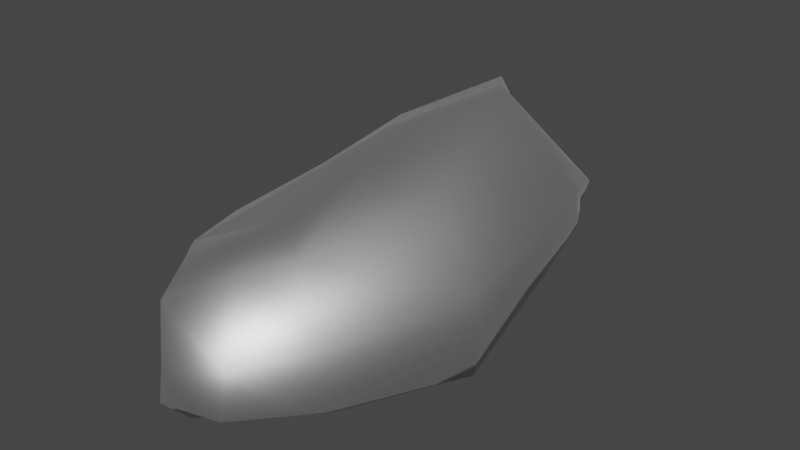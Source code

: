 # Source: shoe_cover_L.blend  (saved by Blender 2.93.21; exported with 4.5.12 LTS)
import bpy
from mathutils import Matrix  # noqa: F401  (used for matrix-valued properties, if any)

bpy.ops.wm.read_factory_settings(use_empty=True)
scene = bpy.context.scene
scene.name = 'Scene'

# ---- collections
col_collection = bpy.data.collections.new('Collection'); scene.collection.children.link(col_collection)

# ---- materials (node trees are filled in below, after node groups)
mat_shoe_cover = bpy.data.materials.new('shoe cover')
mat_shoe_cover.use_transparent_shadow = False
mat_shoe_cover.roughness = 0.5528
mat_shoe_cover.specular_intensity = 1.0
mat_shoe_cover.metallic = 1.0

# ---- material node trees
mat_shoe_cover.use_nodes = True; mat_shoe_cover.node_tree.nodes.clear()
_N = mat_shoe_cover.node_tree.nodes; _L = mat_shoe_cover.node_tree.links
n0 = _N.new('ShaderNodeBsdfPrincipled'); n0.name = 'Principled BSDF'; n0.location = (10, 300)
n0.distribution = 'GGX'
n0.subsurface_method = 'BURLEY'
n0.inputs[1].default_value = 1.0
n0.inputs[2].default_value = 0.5528
n0.inputs[3].default_value = 1.45
n0.inputs[13].default_value = 1.0
n0.inputs[27].default_value = (0.0, 0.0, 0.0, 1.0)
n0.inputs[28].default_value = 1.0
n1 = _N.new('ShaderNodeOutputMaterial'); n1.name = 'Material Output'; n1.location = (300, 300)
n2 = _N.new('ShaderNodeNormalMap'); n2.name = 'Normal Map'; n2.location = (-300, -300)
n2.label = 'Normal/Map'
_L.new(n0.outputs[0], n1.inputs[0])
_L.new(n2.outputs[0], n0.inputs[5])
n1.is_active_output = True

# ---- world
world_world = bpy.data.worlds.new('World'); scene.world = world_world
world_world.use_nodes = True; world_world.node_tree.nodes.clear()
_N = world_world.node_tree.nodes; _L = world_world.node_tree.links
n0 = _N.new('ShaderNodeOutputWorld'); n0.name = 'World Output'; n0.location = (300, 300)
n1 = _N.new('ShaderNodeBackground'); n1.name = 'Background'; n1.location = (10, 300)
n1.inputs[0].default_value = (0.05088, 0.05088, 0.05088, 1.0)
_L.new(n1.outputs[0], n0.inputs[0])
n0.is_active_output = True
world_world.color = (0.05088, 0.05088, 0.05088)
world_world.use_sun_shadow = False
world_world.sun_shadow_jitter_overblur = 0.0

# ---- meshes
me_cube_001 = bpy.data.meshes.new('Cube.001')
me_cube_001.from_pydata([(-0.008775, -0.1609, -0.04214), (-0.01788, -0.1654, 0.02941), (0.08167, -0.03103, -0.04401), (0.0503, -0.02273, 0.05032), (-0.06997, -0.03296, -0.04796), (-0.07559, -0.06098, 0.02206), (-0.004292, 0.1684, -0.04396), (-0.02058, 0.1338, 0.06719), (0.02505, -0.1106, 0.04493), (0.04081, -0.1027, -0.048), (-0.05314, 0.06678, 0.05094), (-0.03944, 0.0739, -0.04584), (-0.009736, -0.1755, -0.002511), (0.08332, -0.03597, 0.009608), (-0.006255, 0.1703, 0.0007422), (-0.07838, -0.0519, -0.01591), (-0.05688, 0.1104, 0.004304), (0.05004, -0.1184, 0.002687), (0.02582, 0.06969, 0.07706), (0.04926, 0.1009, -0.0392), (-0.04693, -0.1246, 0.02694), (-0.03724, -0.1203, -0.04461), (-0.006228, -0.01624, 0.05839), (-0.0006568, -0.02205, -0.04583), (-0.04984, -0.1408, -0.007162), (0.05356, 0.1171, 0.00796), (-0.003101, 0.1096, 0.07091), (-0.05868, -0.07288, -0.04775), (-0.02513, 0.0383, -0.04558), (-0.06969, -0.1164, -0.01333), (0.03075, 0.162, -0.04115), (-0.06617, -0.1026, 0.0215), (-0.03752, 0.03181, 0.05524), (0.04478, 0.1489, 0.00303), (0.01945, -0.1277, -0.04458), (-0.05677, -0.00413, 0.03902), (0.007548, -0.1341, 0.04104), (-0.05362, 0.02297, -0.0486), (0.0244, -0.1621, 0.0001438), (-0.07934, 0.0205, -0.01339), (-0.01673, -0.06442, -0.04545), (-0.02309, -0.0665, 0.03608), (-0.05044, -0.01519, 0.04079), (-0.03859, -0.009824, -0.04605), (0.08483, -0.02904, -0.01768), (-0.00606, 0.1769, -0.02303), (-0.07699, -0.02755, -0.03446), (-0.05598, 0.1007, -0.0257), (0.05308, -0.1297, -0.02686), (-0.009236, -0.1792, -0.02233), (-0.04389, -0.1306, -0.02583), (0.05631, 0.1168, -0.01192), (-0.06228, -0.0774, -0.03005), (0.03364, 0.1602, -0.01961), (0.02366, -0.168, -0.02523), (-0.06117, 0.03225, -0.03017)], [], [(48, 9, 2, 44), (53, 30, 6, 45), (55, 37, 4, 46), (50, 21, 0, 49), (28, 11, 6, 30), (22, 8, 3, 18), (41, 36, 8, 22), (43, 37, 11, 28), (45, 6, 11, 47), (54, 34, 9, 48), (36, 38, 17, 8), (7, 14, 16, 10), (20, 24, 12, 1), (35, 39, 15, 5), (26, 33, 14, 7), (8, 17, 13, 3), (3, 13, 25, 18), (31, 29, 24, 20), (34, 40, 23, 9), (42, 41, 22, 32), (32, 22, 18, 26), (9, 23, 19, 2), (52, 27, 21, 50), (44, 2, 19, 51), (46, 4, 27, 52), (10, 32, 26, 7), (35, 42, 32, 10), (5, 15, 29, 31), (18, 25, 33, 26), (40, 43, 28, 23), (23, 28, 30, 19), (51, 19, 30, 53), (21, 27, 43, 40), (5, 31, 42, 35), (31, 20, 41, 42), (0, 21, 40, 34), (10, 16, 39, 35), (1, 12, 38, 36), (49, 0, 34, 54), (27, 4, 37, 43), (20, 1, 36, 41), (47, 11, 37, 55), (16, 47, 55, 39), (12, 49, 54, 38), (25, 51, 53, 33), (15, 46, 52, 29), (13, 44, 51, 25), (29, 52, 50, 24), (38, 54, 48, 17), (14, 45, 47, 16), (24, 50, 49, 12), (39, 55, 46, 15), (33, 53, 45, 14), (17, 48, 44, 13)])
me_cube_001.polygons.foreach_set('use_smooth', [True] * 54)
_uv = me_cube_001.uv_layers.new(name='UVMap')
_uv.uv.foreach_set('vector', [0.8325, 0.6718, 0.7577, 0.6871, 0.7789, 0.7689, 0.811, 0.8005, 0.621, 0.8621, 0.6332, 0.8137, 0.6008, 0.8026, 0.5766, 0.8474, 0.516, 0.6541, 0.5622, 0.6589, 0.5672, 0.5951, 0.5375, 0.5743, 0.6379, 0.5052, 0.6451, 0.5658, 0.7059, 0.5668, 0.7291, 0.5217, 0.6087, 0.7082, 0.5724, 0.7205, 0.6008, 0.8026, 0.6332, 0.8137, 0.2745, 0.2191, 0.1935, 0.1863, 0.1154, 0.2576, 0.1873, 0.3035, 0.3086, 0.1804, 0.2372, 0.1345, 0.1935, 0.1863, 0.2745, 0.2191, 0.5998, 0.6513, 0.5622, 0.6589, 0.5724, 0.7205, 0.6087, 0.7082, 0.5766, 0.8474, 0.6008, 0.8026, 0.5724, 0.7205, 0.4976, 0.7333, 0.7924, 0.6023, 0.7406, 0.6384, 0.7577, 0.6871, 0.8325, 0.6718, 0.2372, 0.1345, 0.1752, 0.02345, 0.07079, 0.05275, 0.1935, 0.1863, 0.2567, 0.3468, 0.2361, 0.4943, 0.4296, 0.3964, 0.334, 0.3021, 0.3675, 0.1215, 0.4233, 0.04821, 0.3083, 0.001037, 0.3072, 0.09097, 0.3695, 0.2373, 0.5149, 0.2559, 0.5149, 0.1566, 0.4235, 0.1694, 0.2293, 0.331, 0.1791, 0.4735, 0.2361, 0.4943, 0.2567, 0.3468, 0.1935, 0.1863, 0.07079, 0.05275, 0.001037, 0.2571, 0.1154, 0.2576, 0.1154, 0.2576, 0.001037, 0.2571, 0.0791, 0.4259, 0.1873, 0.3035, 0.4076, 0.1354, 0.4796, 0.08119, 0.4233, 0.04821, 0.3675, 0.1215, 0.7406, 0.6384, 0.6595, 0.6407, 0.6682, 0.6951, 0.7577, 0.6871, 0.356, 0.2291, 0.3086, 0.1804, 0.2745, 0.2191, 0.3116, 0.2755, 0.3116, 0.2755, 0.2745, 0.2191, 0.1873, 0.3035, 0.2293, 0.331, 0.7577, 0.6871, 0.6682, 0.6951, 0.6953, 0.8262, 0.7789, 0.7689, 0.5776, 0.5346, 0.5955, 0.573, 0.6451, 0.5658, 0.6379, 0.5052, 0.811, 0.8005, 0.7789, 0.7689, 0.6953, 0.8262, 0.7076, 0.8761, 0.5375, 0.5743, 0.5672, 0.5951, 0.5955, 0.573, 0.5776, 0.5346, 0.334, 0.3021, 0.3116, 0.2755, 0.2293, 0.331, 0.2567, 0.3468, 0.3695, 0.2373, 0.356, 0.2291, 0.3116, 0.2755, 0.334, 0.3021, 0.4235, 0.1694, 0.5149, 0.1566, 0.4796, 0.08119, 0.4076, 0.1354, 0.1873, 0.3035, 0.0791, 0.4259, 0.1791, 0.4735, 0.2293, 0.331, 0.6595, 0.6407, 0.5998, 0.6513, 0.6087, 0.7082, 0.6682, 0.6951, 0.6682, 0.6951, 0.6087, 0.7082, 0.6332, 0.8137, 0.6953, 0.8262, 0.7076, 0.8761, 0.6953, 0.8262, 0.6332, 0.8137, 0.621, 0.8621, 0.6451, 0.5658, 0.5955, 0.573, 0.5998, 0.6513, 0.6595, 0.6407, 0.4235, 0.1694, 0.4076, 0.1354, 0.356, 0.2291, 0.3695, 0.2373, 0.4076, 0.1354, 0.3675, 0.1215, 0.3086, 0.1804, 0.356, 0.2291, 0.7059, 0.5668, 0.6451, 0.5658, 0.6595, 0.6407, 0.7406, 0.6384, 0.334, 0.3021, 0.4296, 0.3964, 0.5149, 0.2559, 0.3695, 0.2373, 0.3072, 0.09097, 0.3083, 0.001037, 0.1752, 0.02345, 0.2372, 0.1345, 0.7291, 0.5217, 0.7059, 0.5668, 0.7406, 0.6384, 0.7924, 0.6023, 0.5955, 0.573, 0.5672, 0.5951, 0.5622, 0.6589, 0.5998, 0.6513, 0.3675, 0.1215, 0.3072, 0.09097, 0.2372, 0.1345, 0.3086, 0.1804, 0.4976, 0.7333, 0.5724, 0.7205, 0.5622, 0.6589, 0.516, 0.6541, 0.4105, 0.7515, 0.4976, 0.7333, 0.516, 0.6541, 0.4639, 0.6041, 0.7564, 0.4694, 0.7291, 0.5217, 0.7924, 0.6023, 0.8517, 0.5597, 0.7213, 0.9328, 0.7076, 0.8761, 0.621, 0.8621, 0.6029, 0.9224, 0.5153, 0.5208, 0.5375, 0.5743, 0.5776, 0.5346, 0.5723, 0.457, 0.8705, 0.8406, 0.811, 0.8005, 0.7076, 0.8761, 0.7213, 0.9328, 0.5723, 0.457, 0.5776, 0.5346, 0.6379, 0.5052, 0.6359, 0.4474, 0.8517, 0.5597, 0.7924, 0.6023, 0.8325, 0.6718, 0.9046, 0.6572, 0.5396, 0.9025, 0.5766, 0.8474, 0.4976, 0.7333, 0.4105, 0.7515, 0.6359, 0.4474, 0.6379, 0.5052, 0.7291, 0.5217, 0.7564, 0.4694, 0.4639, 0.6041, 0.516, 0.6541, 0.5375, 0.5743, 0.5153, 0.5208, 0.6029, 0.9224, 0.621, 0.8621, 0.5766, 0.8474, 0.5396, 0.9025, 0.9046, 0.6572, 0.8325, 0.6718, 0.811, 0.8005, 0.8705, 0.8406])
me_cube_001.materials.append(mat_shoe_cover)
me_cube_001.use_remesh_fix_poles = True
me_cube_001.use_remesh_preserve_attributes = False
me_cube_001.update()
me_cube_001.normals_split_custom_set([tuple(v) for v in zip(*[iter([0.8181, -0.4834, -0.3117, 0.3913, -0.2077, -0.8965, 0.6393, -0.02925, -0.7684, 0.9923, -0.03912, -0.1175, 0.6595, 0.7506, -0.04007, 0.4921, 0.5435, -0.68, -0.1825, 0.5653, -0.8044, -0.2572, 0.9503, -0.1754, -0.8561, 0.1889, -0.4811, -0.4094, 0.1237, -0.904, -0.5873, -0.05359, -0.8076, -0.9015, 0.0488, -0.4301, -0.703, -0.4891, -0.5164, -0.4767, -0.2806, -0.8331, -0.1745, -0.476, -0.862, -0.1904, -0.904, -0.3829, 0.07758, 0.006268, -0.997, -0.3901, 0.1318, -0.9113, -0.1825, 0.5653, -0.8044, 0.4921, 0.5435, -0.68, -0.1608, -0.1853, 0.9694, 0.3265, -0.347, 0.8792, 0.5823, -0.1054, 0.8061, 0.3821, 0.1027, 0.9184, -0.2863, -0.1533, 0.9458, 0.1751, -0.4132, 0.8937, 0.3265, -0.347, 0.8792, -0.1608, -0.1853, 0.9694, 0.04692, -0.006017, -0.9989, -0.4094, 0.1237, -0.904, -0.3901, 0.1318, -0.9113, 0.07758, 0.006268, -0.997, -0.2572, 0.9503, -0.1754, -0.1825, 0.5653, -0.8044, -0.3901, 0.1318, -0.9113, -0.8312, 0.3513, -0.431, 0.5582, -0.7592, -0.3346, 0.1873, -0.2411, -0.9522, 0.3913, -0.2077, -0.8965, 0.8181, -0.4834, -0.3117, 0.1751, -0.4132, 0.8937, 0.6038, -0.7038, 0.3741, 0.83, -0.4219, 0.3649, 0.3265, -0.347, 0.8792, -0.2956, 0.6081, 0.7367, -0.2308, 0.9139, 0.334, -0.9, 0.4288, 0.07873, -0.7389, 0.1101, 0.6648, -0.5626, -0.3904, 0.7287, -0.7678, -0.6347, -0.0875, -0.173, -0.9601, 0.2198, -0.237, -0.6969, 0.6769, -0.7531, -0.02525, 0.6574, -0.9902, 0.1315, -0.0463, -0.9807, -0.08325, -0.1768, -0.8351, -0.0835, 0.5437, 0.1378, 0.2965, 0.945, 0.729, 0.6123, 0.3061, -0.2308, 0.9139, 0.334, -0.2956, 0.6081, 0.7367, 0.3265, -0.347, 0.8792, 0.83, -0.4219, 0.3649, 0.9306, -0.12, 0.3458, 0.5823, -0.1054, 0.8061, 0.5823, -0.1054, 0.8061, 0.9306, -0.12, 0.3458, 0.8833, 0.3285, 0.3344, 0.3821, 0.1027, 0.9184, -0.7294, -0.2956, 0.6169, -0.8597, -0.431, -0.2742, -0.7678, -0.6347, -0.0875, -0.5626, -0.3904, 0.7287, 0.1873, -0.2411, -0.9522, 0.0006232, -0.01798, -0.9998, 0.01314, 0.01345, -0.9998, 0.3913, -0.2077, -0.8965, -0.4019, -0.1613, 0.9014, -0.2863, -0.1533, 0.9458, -0.1608, -0.1853, 0.9694, -0.3814, -0.1179, 0.9169, -0.3814, -0.1179, 0.9169, -0.1608, -0.1853, 0.9694, 0.3821, 0.1027, 0.9184, 0.1378, 0.2965, 0.945, 0.3913, -0.2077, -0.8965, 0.01314, 0.01345, -0.9998, 0.6222, 0.1732, -0.7635, 0.6393, -0.02925, -0.7684, -0.8299, -0.2845, -0.48, -0.5268, -0.2093, -0.8238, -0.4767, -0.2806, -0.8331, -0.703, -0.4891, -0.5164, 0.9923, -0.03912, -0.1175, 0.6393, -0.02925, -0.7684, 0.6222, 0.1732, -0.7635, 0.9503, 0.2879, -0.1185, -0.9015, 0.0488, -0.4301, -0.5873, -0.05359, -0.8076, -0.5268, -0.2093, -0.8238, -0.8299, -0.2845, -0.48, -0.7389, 0.1101, 0.6648, -0.3814, -0.1179, 0.9169, 0.1378, 0.2965, 0.945, -0.2956, 0.6081, 0.7367, -0.7531, -0.02525, 0.6574, -0.4019, -0.1613, 0.9014, -0.3814, -0.1179, 0.9169, -0.7389, 0.1101, 0.6648, -0.8351, -0.0835, 0.5437, -0.9807, -0.08325, -0.1768, -0.8597, -0.431, -0.2742, -0.7294, -0.2956, 0.6169, 0.3821, 0.1027, 0.9184, 0.8833, 0.3285, 0.3344, 0.729, 0.6123, 0.3061, 0.1378, 0.2965, 0.945, 0.0006232, -0.01798, -0.9998, 0.04692, -0.006017, -0.9989, 0.07758, 0.006268, -0.997, 0.01314, 0.01345, -0.9998, 0.01314, 0.01345, -0.9998, 0.07758, 0.006268, -0.997, 0.4921, 0.5435, -0.68, 0.6222, 0.1732, -0.7635, 0.9503, 0.2879, -0.1185, 0.6222, 0.1732, -0.7635, 0.4921, 0.5435, -0.68, 0.6595, 0.7506, -0.04007, -0.4767, -0.2806, -0.8331, -0.5268, -0.2093, -0.8238, 0.04692, -0.006017, -0.9989, 0.0006232, -0.01798, -0.9998, -0.8351, -0.0835, 0.5437, -0.7294, -0.2956, 0.6169, -0.4019, -0.1613, 0.9014, -0.7531, -0.02525, 0.6574, -0.7294, -0.2956, 0.6169, -0.5626, -0.3904, 0.7287, -0.2863, -0.1533, 0.9458, -0.4019, -0.1613, 0.9014, -0.1745, -0.476, -0.862, -0.4767, -0.2806, -0.8331, 0.0006232, -0.01798, -0.9998, 0.1873, -0.2411, -0.9522, -0.7389, 0.1101, 0.6648, -0.9, 0.4288, 0.07873, -0.9902, 0.1315, -0.0463, -0.7531, -0.02525, 0.6574, -0.237, -0.6969, 0.6769, -0.173, -0.9601, 0.2198, 0.6038, -0.7038, 0.3741, 0.1751, -0.4132, 0.8937, -0.1904, -0.904, -0.3829, -0.1745, -0.476, -0.862, 0.1873, -0.2411, -0.9522, 0.5582, -0.7592, -0.3346, -0.5268, -0.2093, -0.8238, -0.5873, -0.05359, -0.8076, -0.4094, 0.1237, -0.904, 0.04692, -0.006017, -0.9989, -0.5626, -0.3904, 0.7287, -0.237, -0.6969, 0.6769, 0.1751, -0.4132, 0.8937, -0.2863, -0.1533, 0.9458, -0.8312, 0.3513, -0.431, -0.3901, 0.1318, -0.9113, -0.4094, 0.1237, -0.904, -0.8561, 0.1889, -0.4811, -0.9, 0.4288, 0.07873, -0.8312, 0.3513, -0.431, -0.8561, 0.1889, -0.4811, -0.9902, 0.1315, -0.0463, -0.173, -0.9601, 0.2198, -0.1904, -0.904, -0.3829, 0.5582, -0.7592, -0.3346, 0.6038, -0.7038, 0.3741, 0.8833, 0.3285, 0.3344, 0.9503, 0.2879, -0.1185, 0.6595, 0.7506, -0.04007, 0.729, 0.6123, 0.3061, -0.9807, -0.08325, -0.1768, -0.9015, 0.0488, -0.4301, -0.8299, -0.2845, -0.48, -0.8597, -0.431, -0.2742, 0.9306, -0.12, 0.3458, 0.9923, -0.03912, -0.1175, 0.9503, 0.2879, -0.1185, 0.8833, 0.3285, 0.3344, -0.8597, -0.431, -0.2742, -0.8299, -0.2845, -0.48, -0.703, -0.4891, -0.5164, -0.7678, -0.6347, -0.0875, 0.6038, -0.7038, 0.3741, 0.5582, -0.7592, -0.3346, 0.8181, -0.4834, -0.3117, 0.83, -0.4219, 0.3649, -0.2308, 0.9139, 0.334, -0.2572, 0.9503, -0.1754, -0.8312, 0.3513, -0.431, -0.9, 0.4288, 0.07873, -0.7678, -0.6347, -0.0875, -0.703, -0.4891, -0.5164, -0.1904, -0.904, -0.3829, -0.173, -0.9601, 0.2198, -0.9902, 0.1315, -0.0463, -0.8561, 0.1889, -0.4811, -0.9015, 0.0488, -0.4301, -0.9807, -0.08325, -0.1768, 0.729, 0.6123, 0.3061, 0.6595, 0.7506, -0.04007, -0.2572, 0.9503, -0.1754, -0.2308, 0.9139, 0.334, 0.83, -0.4219, 0.3649, 0.8181, -0.4834, -0.3117, 0.9923, -0.03912, -0.1175, 0.9306, -0.12, 0.3458])] * 3)])

# ---- objects
ob_shoe_cover_l = bpy.data.objects.new('Shoe_Cover.L', me_cube_001)

# ---- transforms, parenting, visibility, modifiers, constraints
ob_shoe_cover_l.location = (0.0, 0.0, 0.0)
ob_shoe_cover_l.color = (0.8, 0.8, 0.8, 1.0)
_vg = ob_shoe_cover_l.vertex_groups.new(name='mixamorig:LeftLeg')
for _i, _w in zip([3, 6, 7, 10, 11, 14, 16, 18, 19, 22, 25, 26, 28, 30, 32, 33, 35, 39, 42, 45, 47, 51, 53, 55], [0.01785, 0.05326, 0.2859, 0.1545, 0.01982, 0.07757, 0.08209, 0.1754, 0.03307, 0.04663, 0.07031, 0.2653, 0.001068, 0.05084, 0.1351, 0.07139, 0.03615, 0.01134, 0.0271, 0.06141, 0.04933, 0.05315, 0.05908, 0.007964]): _vg.add([_i], _w, 'REPLACE')
_vg = ob_shoe_cover_l.vertex_groups.new(name='mixamorig:LeftFoot')
for _i, _w in zip([2, 3, 4, 5, 6, 7, 8, 10, 11, 13, 14, 15, 16, 18, 19, 22, 23, 25, 26, 27, 28, 30, 32, 33, 35, 37, 39, 40, 41, 42, 43, 44, 45, 46, 47, 51, 52, 53, 55], [0.6085, 0.8346, 0.5485, 0.454, 0.9416, 0.7116, 0.01801, 0.8352, 0.9331, 0.693, 0.919, 0.4419, 0.9092, 0.8127, 0.9413, 0.8637, 0.4855, 0.9193, 0.732, 0.1394, 0.8569, 0.9428, 0.8446, 0.9229, 0.883, 0.8508, 0.91, 0.1569, 0.5162, 0.8652, 0.6335, 0.6789, 0.9345, 0.6477, 0.9345, 0.9334, 0.05091, 0.9354, 0.9072]): _vg.add([_i], _w, 'REPLACE')
_vg = ob_shoe_cover_l.vertex_groups.new(name='mixamorig:LeftToeBase')
for _i, _w in zip([0, 1, 2, 3, 4, 5, 6, 7, 8, 9, 10, 11, 12, 13, 14, 15, 16, 17, 18, 19, 20, 21, 22, 23, 24, 25, 26, 27, 28, 29, 30, 31, 32, 33, 34, 35, 36, 37, 38, 39, 40, 41, 42, 43, 44, 45, 46, 47, 48, 49, 50, 51, 52, 53, 54, 55], [1.0, 1.0, 0.3915, 0.1475, 0.4515, 0.546, 0.005141, 0.002463, 0.982, 1.0, 0.01029, 0.04709, 1.0, 0.307, 0.003461, 0.5581, 0.008748, 1.0, 0.01197, 0.02559, 1.0, 1.0, 0.08971, 0.5145, 1.0, 0.01043, 0.002717, 0.8606, 0.142, 1.0, 0.006355, 1.0, 0.02035, 0.005691, 1.0, 0.0809, 1.0, 0.1492, 1.0, 0.07867, 0.8431, 0.4838, 0.1077, 0.3665, 0.3211, 0.00409, 0.3523, 0.01617, 1.0, 1.0, 1.0, 0.01342, 0.9491, 0.005568, 1.0, 0.08485]): _vg.add([_i], _w, 'REPLACE')
_m = ob_shoe_cover_l.modifiers.new('Armature', 'ARMATURE')

# ---- collection membership
col_collection.objects.link(ob_shoe_cover_l)

# ---- scene / render settings (as saved in the file)
scene.frame_start = 1; scene.frame_end = 250; scene.frame_set(1)
scene.render.engine = 'BLENDER_EEVEE_NEXT'
scene.cycles.use_denoising = False
scene.cycles.samples = 128
scene.cycles.sampling_pattern = 'TABULATED_SOBOL'
scene.cycles.use_adaptive_sampling = False
scene.cycles.use_light_tree = False
scene.view_settings.view_transform = 'Filmic'
bpy.context.view_layer.update()

# ---- added for rendering (the .blend has no active camera and no usable light): camera, sun
cam_auto = bpy.data.cameras.new('AutoCamera')
cam_auto.lens = 50.0
cam_auto.sensor_width = 36.0
cam_auto.clip_end = 1000.0
ob_auto_camera = bpy.data.objects.new('AutoCamera', cam_auto)
scene.collection.objects.link(ob_auto_camera)
ob_auto_camera.location = (0.383677, -0.458245, 0.318976)
ob_auto_camera.rotation_euler = (1.09748, -7.21219e-08, 0.694738)
scene.camera = ob_auto_camera
light_auto_sun = bpy.data.lights.new('AutoSun', 'SUN')
light_auto_sun.energy = 3.0
light_auto_sun.angle = 0.0523599
ob_auto_sun = bpy.data.objects.new('AutoSun', light_auto_sun)
scene.collection.objects.link(ob_auto_sun)
ob_auto_sun.rotation_euler = (0.872665, 0.174533, 0.523599)
bpy.context.view_layer.update()
